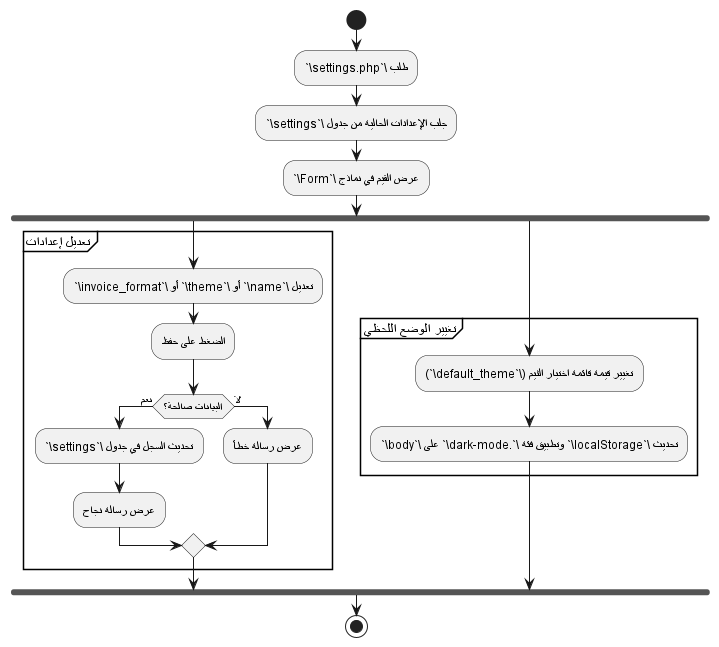

The diagram above was rendered by PlantUML. Its source (embedded in the PNG):
@startuml
skinparam defaultFontName Tajawal
start
:طلب \`settings.php\`;
:جلب الإعدادات الحالية من جدول \`settings\`;
:عرض القيم في نماذج \`Form\`;

fork
    partition "تعديل إعدادات" {
        :تعديل \`name\` أو \`theme\` أو \`invoice_format\`;
        :الضغط على حفظ;
        if (البيانات صالحة؟) then (نعم)
            :تحديث السجل في جدول \`settings\`;
            :عرض رسالة نجاح;
        else (لا)
            :عرض رسالة خطأ;
        endif
    }
fork again
    partition "تغيير الوضع اللحظي" {
        :تغيير قيمة قائمة اختيار الثيم (\`default_theme\`);
        :تحديث \`localStorage\` وتطبيق فئة \`.dark-mode\` على \`body\`;
    }
end fork
stop
@enduml